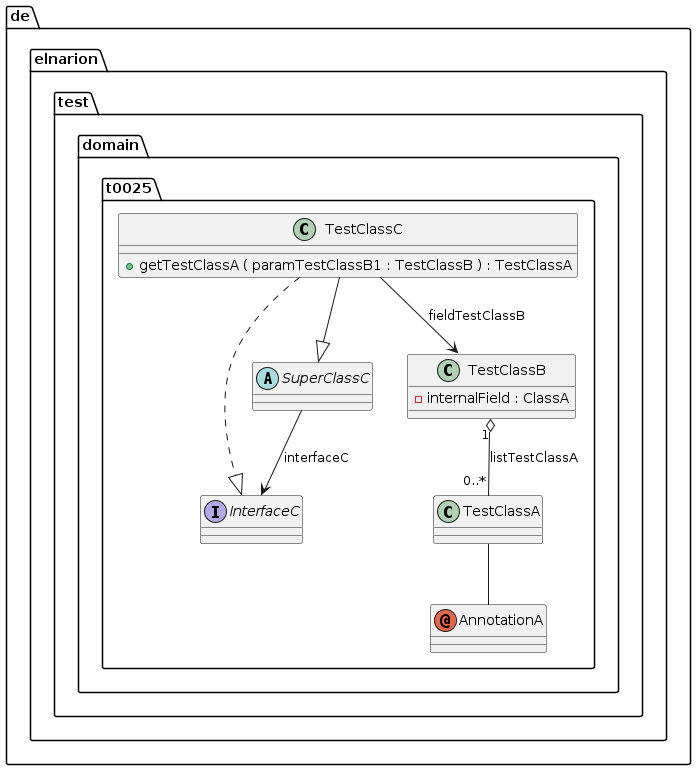

The diagram above was rendered by PlantUML. Its source (embedded in the PNG):
@startuml
annotation de.elnarion.test.domain.t0025.AnnotationA

interface de.elnarion.test.domain.t0025.InterfaceC {
}


abstract class de.elnarion.test.domain.t0025.SuperClassC {
}


class de.elnarion.test.domain.t0025.TestClassA {
}


class de.elnarion.test.domain.t0025.TestClassB {
	{field} -internalField : ClassA
}


class de.elnarion.test.domain.t0025.TestClassC {
	{method} +getTestClassA ( paramTestClassB1 : TestClassB ) : TestClassA
}




de.elnarion.test.domain.t0025.SuperClassC -->  de.elnarion.test.domain.t0025.InterfaceC : interfaceC
de.elnarion.test.domain.t0025.TestClassA --  de.elnarion.test.domain.t0025.AnnotationA
de.elnarion.test.domain.t0025.TestClassB "1" o-- "0..*"  de.elnarion.test.domain.t0025.TestClassA : listTestClassA
de.elnarion.test.domain.t0025.TestClassC -->  de.elnarion.test.domain.t0025.TestClassB : fieldTestClassB
de.elnarion.test.domain.t0025.TestClassC --|>  de.elnarion.test.domain.t0025.SuperClassC
de.elnarion.test.domain.t0025.TestClassC ..|>  de.elnarion.test.domain.t0025.InterfaceC
@enduml